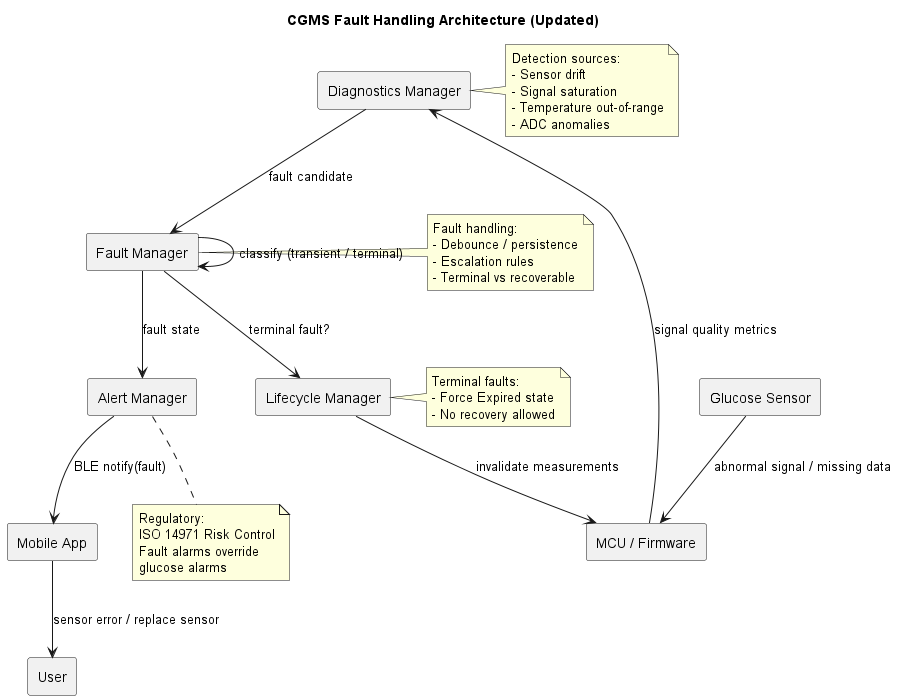

The diagram above was rendered by PlantUML. Its source (embedded in the PNG):
@startuml cgms_fault_handling
skinparam componentStyle rectangle

title CGMS Fault Handling Architecture (Updated)

component "Glucose Sensor" as Sensor
component "MCU / Firmware" as MCU
component "Diagnostics Manager" as Diag
component "Fault Manager" as Fault
component "Lifecycle Manager" as Life
component "Alert Manager" as Alert
component "Mobile App" as App
component User

' --------------------
' Fault detection
' --------------------
Sensor --> MCU : abnormal signal / missing data
MCU --> Diag : signal quality metrics

' --------------------
' Fault classification
' --------------------
Diag --> Fault : fault candidate
Fault --> Fault : classify (transient / terminal)

' --------------------
' Escalation & enforcement
' --------------------
Fault --> Life : terminal fault?
Life --> MCU : invalidate measurements

' --------------------
' User notification
' --------------------
Fault --> Alert : fault state
Alert --> App : BLE notify(fault)
App --> User : sensor error / replace sensor

note right of Diag
Detection sources:
- Sensor drift
- Signal saturation
- Temperature out-of-range
- ADC anomalies
end note

note right of Fault
Fault handling:
- Debounce / persistence
- Escalation rules
- Terminal vs recoverable
end note

note right of Life
Terminal faults:
- Force Expired state
- No recovery allowed
end note

note bottom of Alert
Regulatory:
ISO 14971 Risk Control
Fault alarms override
glucose alarms
end note

@enduml